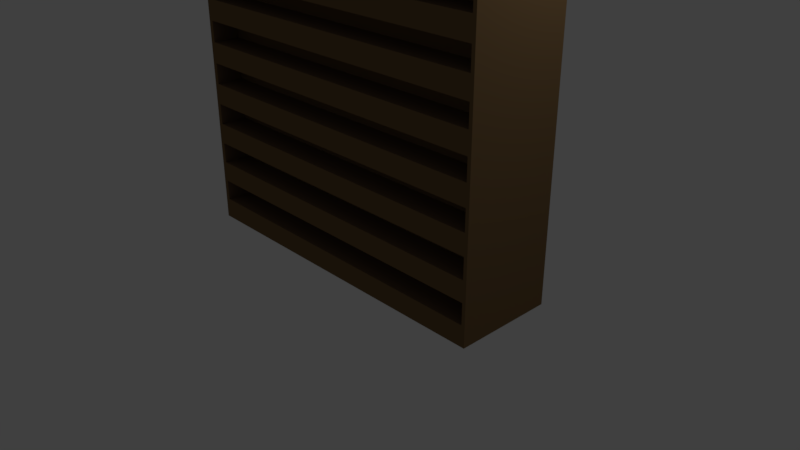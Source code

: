 # Source: wooden_Wall.blend  (saved by Blender 2.79.0; exported with 4.5.12 LTS)
import bpy
from mathutils import Matrix  # noqa: F401  (used for matrix-valued properties, if any)

bpy.ops.wm.read_factory_settings(use_empty=True)
scene = bpy.context.scene
scene.name = 'Scene'

# ---- collections
col_collection_1 = bpy.data.collections.new('Collection 1'); scene.collection.children.link(col_collection_1)

# ---- materials (node trees are filled in below, after node groups)
mat_brown = bpy.data.materials.new('BROWN ')
mat_brown.alpha_threshold = 0.0
mat_brown.use_transparent_shadow = False
mat_brown.diffuse_color = (0.1902, 0.1165, 0.0527, 1.0)
mat_brown.specular_color = (1.0, 0.6092, 0.7795)
mat_brown.roughness = 0.5
mat_brown.specular_intensity = 0.05556
mat_brown2 = bpy.data.materials.new('BROWN2')
mat_brown2.alpha_threshold = 0.0
mat_brown2.use_transparent_shadow = False
mat_brown2.diffuse_color = (0.1789, 0.1115, 0.06191, 1.0)
mat_brown2.specular_color = (0.05222, 0.03514, 0.01924)
mat_brown2.roughness = 0.5
mat_brown2.specular_intensity = 0.02353

# ---- material node trees

# ---- world
world_world = bpy.data.worlds.new('World'); scene.world = world_world
world_world.color = (0.05088, 0.05088, 0.05088)
world_world.use_sun_shadow = False
world_world.sun_shadow_jitter_overblur = 0.0
world_world.cycles.sampling_method = 'MANUAL'

# ---- cameras
cam_camera = bpy.data.cameras.new('Camera')
cam_camera.clip_end = 100.0
cam_camera.lens = 35.0
cam_camera.sensor_width = 32.0
cam_camera.sensor_height = 18.0
cam_camera.ortho_scale = 7.314
cam_camera.dof.focus_distance = 0.0
cam_camera.dof.aperture_fstop = 128.0

# ---- lights
light_lamp = bpy.data.lights.new('Lamp', 'POINT')
light_lamp.transmission_factor = 0.0
light_lamp.cutoff_distance = 30.0
light_lamp.energy = 100.0
light_lamp.shadow_buffer_clip_start = 1.001
light_lamp.shadow_soft_size = 0.1
light_lamp.shadow_maximum_resolution = 0.006
light_lamp.use_absolute_resolution = True

# ---- meshes
me_cube_001 = bpy.data.meshes.new('Cube.001')
me_cube_001.from_pydata([(-1.0, 0.0, -1.0), (-1.0, 0.4286, 1.0), (-1.0, 0.9454, -1.0), (-1.0, 0.9454, 1.0), (1.0, 0.0, -1.0), (1.0, 0.4286, 1.0), (1.0, 0.9454, -1.0), (1.0, 0.9454, 1.0), (-1.0, 0.4286, 0.0), (-1.0, 0.9454, 0.0), (1.0, 0.9454, 0.0), (1.0, 0.4286, 0.0), (-1.0, 0.4286, 0.5), (-1.0, 0.9454, 0.5), (1.0, 0.9454, 0.5), (1.0, 0.4286, 0.5), (-1.0, 0.9454, -0.5), (1.0, 0.9454, -0.5), (1.0, 0.4286, -0.5), (-1.0, 0.4286, -0.5), (-1.0, 0.4286, 0.75), (-1.0, 0.9454, 0.75), (1.0, 0.9454, 0.75), (1.0, 0.4286, 0.75), (-1.0, 0.9454, 0.25), (1.0, 0.9454, 0.25), (1.0, 0.4286, 0.25), (-1.0, 0.4286, 0.25), (-1.0, 0.4286, -0.25), (-1.0, 0.9454, -0.25), (1.0, 0.9454, -0.25), (1.0, 0.4286, -0.25), (-1.0, 0.9454, -0.75), (1.0, 0.9454, -0.75), (1.0, 0.4286, -0.75), (-1.0, 0.4286, -0.75), (-1.0, 0.4286, 0.875), (-1.0, 0.9454, 0.875), (1.0, 0.9454, 0.875), (1.0, 0.4286, 0.875), (-1.0, 0.9454, 0.625), (1.0, 0.9454, 0.625), (1.0, 0.4286, 0.625), (-1.0, 0.4286, 0.625), (-1.0, 0.4286, 0.375), (-1.0, 0.9454, 0.375), (1.0, 0.9454, 0.375), (1.0, 0.4286, 0.375), (-1.0, 0.9454, 0.125), (1.0, 0.9454, 0.125), (1.0, 0.4286, 0.125), (-1.0, 0.4286, 0.125), (-1.0, 0.4286, -0.125), (-1.0, 0.9454, -0.125), (1.0, 0.9454, -0.125), (1.0, 0.4286, -0.125), (-1.0, 0.9454, -0.375), (1.0, 0.9454, -0.375), (1.0, 0.4286, -0.375), (-1.0, 0.4286, -0.375), (-1.0, 0.4286, -0.625), (-1.0, 0.9454, -0.625), (1.0, 0.9454, -0.625), (1.0, 0.4286, -0.625), (-1.0, 0.9454, -0.875), (1.0, 0.9454, -0.875), (1.0, 0.4286, -0.875), (-1.0, 0.4286, -0.875), (1.021, 0.9454, -0.875), (1.021, 0.9454, -1.0), (1.021, 0.0, -1.0), (1.021, 0.9454, 1.0), (1.021, 0.0, 1.0), (1.021, 0.0, -0.875), (1.021, 0.9454, 0.125), (1.021, 0.9454, 0.0), (1.021, 0.0, 0.125), (1.021, 0.0, 0.0), (1.021, 0.9454, 0.625), (1.021, 0.9454, 0.5), (1.021, 0.0, 0.625), (1.021, 0.0, 0.5), (1.021, 0.9454, -0.375), (1.021, 0.9454, -0.5), (1.021, 0.0, -0.375), (1.021, 0.0, -0.5), (1.021, 0.9454, 0.875), (1.021, 0.9454, 0.75), (1.021, 0.0, 0.875), (1.021, 0.0, 0.75), (1.021, 0.9454, 0.375), (1.021, 0.9454, 0.25), (1.021, 0.0, 0.375), (1.021, 0.0, 0.25), (1.021, 0.9454, -0.125), (1.021, 0.9454, -0.25), (1.021, 0.0, -0.125), (1.021, 0.0, -0.25), (1.021, 0.9454, -0.625), (1.021, 0.9454, -0.75), (1.021, 0.0, -0.625), (1.021, 0.0, -0.75), (-1.028, 0.9454, -1.0), (-1.028, 0.0, -1.0), (-1.028, 0.0, 0.875), (-1.028, 0.0, 1.0), (-1.028, 0.9454, 1.0), (-1.028, 0.9454, -0.875), (-1.028, 0.0, -0.125), (-1.028, 0.0, 0.0), (-1.028, 0.9454, 0.125), (-1.028, 0.9454, 0.0), (-1.028, 0.0, 0.375), (-1.028, 0.0, 0.5), (-1.028, 0.9454, 0.625), (-1.028, 0.9454, 0.5), (-1.028, 0.9454, -0.375), (-1.028, 0.9454, -0.5), (-1.028, 0.0, -0.625), (-1.028, 0.0, -0.5), (-1.028, 0.0, 0.625), (-1.028, 0.0, 0.75), (-1.028, 0.9454, 0.875), (-1.028, 0.9454, 0.75), (-1.028, 0.9454, 0.375), (-1.028, 0.9454, 0.25), (-1.028, 0.0, 0.125), (-1.028, 0.0, 0.25), (-1.028, 0.0, -0.375), (-1.028, 0.0, -0.25), (-1.028, 0.9454, -0.125), (-1.028, 0.9454, -0.25), (-1.028, 0.9454, -0.625), (-1.028, 0.9454, -0.75), (-1.028, 0.0, -0.875), (-1.028, 0.0, -0.75), (-1.0, 0.0, 1.042), (-1.0, 0.9454, 1.042), (1.0, 0.9454, 1.042), (1.0, 0.0, 1.042), (-1.028, 0.9454, 1.042), (1.021, 0.9454, 1.042), (1.021, 0.0, 1.042), (-1.028, 0.0, 1.042)], [], [(53, 29, 131, 130), (47, 26, 93, 92), (2, 6, 4, 0), (3, 106, 140, 137), (14, 79, 90, 46), (24, 48, 110, 125), (66, 73, 101, 34), (37, 21, 123, 122), (16, 61, 132, 117), (25, 46, 90, 91), (33, 99, 68, 65), (21, 40, 114, 123), (40, 13, 115, 114), (39, 88, 72, 5), (9, 53, 130, 111), (58, 18, 85, 84), (7, 71, 86, 38), (61, 32, 133, 132), (58, 84, 97, 31), (21, 37, 38, 22), (13, 45, 124, 115), (45, 24, 125, 124), (13, 40, 41, 14), (17, 57, 82, 83), (32, 64, 107, 133), (24, 45, 46, 25), (30, 95, 82, 57), (50, 11, 77, 76), (9, 48, 49, 10), (64, 2, 102, 107), (7, 3, 137, 138), (29, 53, 54, 30), (55, 31, 97, 96), (10, 49, 74, 75), (16, 56, 57, 17), (3, 37, 122, 106), (30, 54, 94, 95), (32, 61, 62, 33), (56, 16, 117, 116), (29, 56, 116, 131), (2, 64, 65, 6), (50, 76, 93, 26), (39, 38, 37, 36), (22, 23, 20, 21), (43, 42, 41, 40), (14, 15, 12, 13), (44, 47, 46, 45), (26, 27, 24, 25), (50, 49, 48, 51), (10, 11, 8, 9), (52, 55, 54, 53), (31, 28, 29, 30), (58, 57, 56, 59), (18, 19, 16, 17), (63, 62, 61, 60), (33, 34, 35, 32), (67, 66, 65, 64), (6, 4, 66, 34, 63, 18, 58, 31, 55, 11, 50, 26, 47, 15, 42, 23, 39, 5, 7, 38, 22, 41, 14, 46, 25, 49, 10, 54, 30, 57, 17, 62, 33, 65), (86, 71, 72, 88), (94, 75, 77, 96), (90, 79, 81, 92), (98, 83, 85, 100), (78, 87, 89, 80), (74, 91, 93, 76), (82, 95, 97, 84), (68, 99, 101, 73), (87, 86, 88, 89), (79, 78, 80, 81), (91, 90, 92, 93), (75, 74, 76, 77), (95, 94, 96, 97), (83, 82, 84, 85), (99, 98, 100, 101), (69, 68, 73, 70), (6, 65, 68, 69), (47, 92, 81, 15), (4, 6, 69, 70), (33, 62, 98, 99), (106, 105, 143, 140), (10, 75, 94, 54), (63, 34, 101, 100), (14, 41, 78, 79), (66, 4, 70, 73), (55, 96, 77, 11), (42, 15, 81, 80), (22, 87, 78, 41), (17, 83, 98, 62), (42, 80, 89, 23), (22, 38, 86, 87), (63, 100, 85, 18), (39, 23, 89, 88), (25, 91, 74, 49), (104, 105, 106, 122), (108, 109, 111, 130), (112, 113, 115, 124), (118, 119, 117, 132), (120, 121, 123, 114), (126, 127, 125, 110), (128, 129, 131, 116), (134, 135, 133, 107), (121, 104, 122, 123), (113, 120, 114, 115), (127, 112, 124, 125), (109, 126, 110, 111), (129, 108, 130, 131), (119, 128, 116, 117), (135, 118, 132, 133), (103, 134, 107, 102), (48, 9, 111, 110), (2, 0, 103, 102), (1, 36, 37, 3), (21, 20, 43, 40), (13, 12, 44, 45), (24, 27, 51, 48), (9, 8, 52, 53), (29, 28, 59, 56), (16, 19, 60, 61), (32, 35, 67, 64), (138, 137, 136, 139), (136, 137, 140, 143), (139, 142, 141, 138), (72, 71, 141, 142), (5, 72, 142, 139), (71, 7, 138, 141), (1, 3, 7, 5), (7, 38, 39, 5), (23, 22, 41, 42), (15, 14, 46, 47), (26, 25, 49, 50), (11, 10, 54, 55), (31, 30, 57, 58), (18, 17, 62, 63), (34, 33, 65, 66), (1, 5, 39, 36), (23, 42, 43, 20), (15, 47, 44, 12), (26, 50, 51, 27), (11, 55, 52, 8), (31, 58, 59, 28), (18, 63, 60, 19), (34, 66, 67, 35)])
me_cube_001.polygons.foreach_set('material_index', [0, 0, 0, 0, 0, 0, 0, 0, 0, 0, 0, 0, 0, 0, 0, 0, 0, 0, 0, 0, 0, 0, 0, 0, 0, 0, 0, 0, 0, 0, 0, 0, 0, 0, 0, 0, 0, 0, 0, 0, 0, 0, 1, 1, 1, 1, 1, 1, 1, 1, 1, 1, 1, 1, 1, 1, 1, 0, 0, 0, 0, 0, 0, 0, 0, 0, 0, 0, 0, 0, 0, 0, 0, 0, 0, 0, 0, 0, 0, 0, 0, 0, 0, 0, 0, 0, 0, 0, 0, 0, 0, 0, 0, 0, 0, 0, 0, 0, 0, 0, 0, 0, 0, 0, 0, 0, 0, 0, 0, 0, 0, 1, 1, 1, 1, 1, 1, 1, 0, 0, 0, 0, 0, 0, 0, 0, 0, 0, 0, 0, 0, 0, 0, 0, 0, 0, 0, 0, 0, 0, 0])
me_cube_001.materials.append(mat_brown)
me_cube_001.materials.append(mat_brown2)
me_cube_001.use_remesh_preserve_volume = False
me_cube_001.use_remesh_preserve_attributes = False
me_cube_001.use_mirror_vertex_groups = False
me_cube_001.update()

# ---- objects
ob_cube = bpy.data.objects.new('Cube', me_cube_001)
ob_lamp = bpy.data.objects.new('Lamp', light_lamp)
ob_camera = bpy.data.objects.new('Camera', cam_camera)

# ---- transforms, parenting, visibility, modifiers, constraints
ob_cube.location = (0.02832, 1.019e-07, 2.182)
ob_cube.scale = (2.2, 0.7, 2.2)
ob_cube.lineart.crease_threshold = 0.0
_m = ob_cube.modifiers.new('Mirror', 'MIRROR')
_m.use_axis = (False, True, False)
_m.use_clip = True
ob_lamp.location = (4.076, 1.005, 5.904)
ob_lamp.rotation_euler = (0.6503, 0.05522, 1.866)
ob_lamp.lock_rotations_4d = False
ob_lamp.empty_display_type = 'ARROWS'
ob_lamp.color = (0.0, 0.0, 0.0, 0.0)
ob_lamp.lineart.crease_threshold = 0.0
ob_camera.location = (7.481, -6.508, 5.344)
ob_camera.rotation_euler = (1.109, 0.0, 0.8149)
ob_camera.lock_rotations_4d = False
ob_camera.empty_display_type = 'ARROWS'
ob_camera.color = (0.0, 0.0, 0.0, 0.0)
ob_camera.display_type = 'WIRE'
ob_camera.lineart.crease_threshold = 0.0

# ---- collection membership
col_collection_1.objects.link(ob_cube)
col_collection_1.objects.link(ob_lamp)
col_collection_1.objects.link(ob_camera)

# ---- scene / render settings (as saved in the file)
scene.camera = ob_camera
scene.frame_start = 1; scene.frame_end = 250; scene.frame_set(1)
scene.render.engine = 'BLENDER_EEVEE_NEXT'
scene.render.resolution_percentage = 50
scene.render.dither_intensity = 0.0
scene.cycles.use_denoising = False
scene.cycles.samples = 128
scene.cycles.sampling_pattern = 'TABULATED_SOBOL'
scene.cycles.use_adaptive_sampling = False
scene.cycles.use_light_tree = False
scene.cycles.blur_glossy = 0.0
scene.cycles.sample_clamp_indirect = 0.0
scene.view_settings.view_transform = 'Standard'
bpy.context.view_layer.update()
